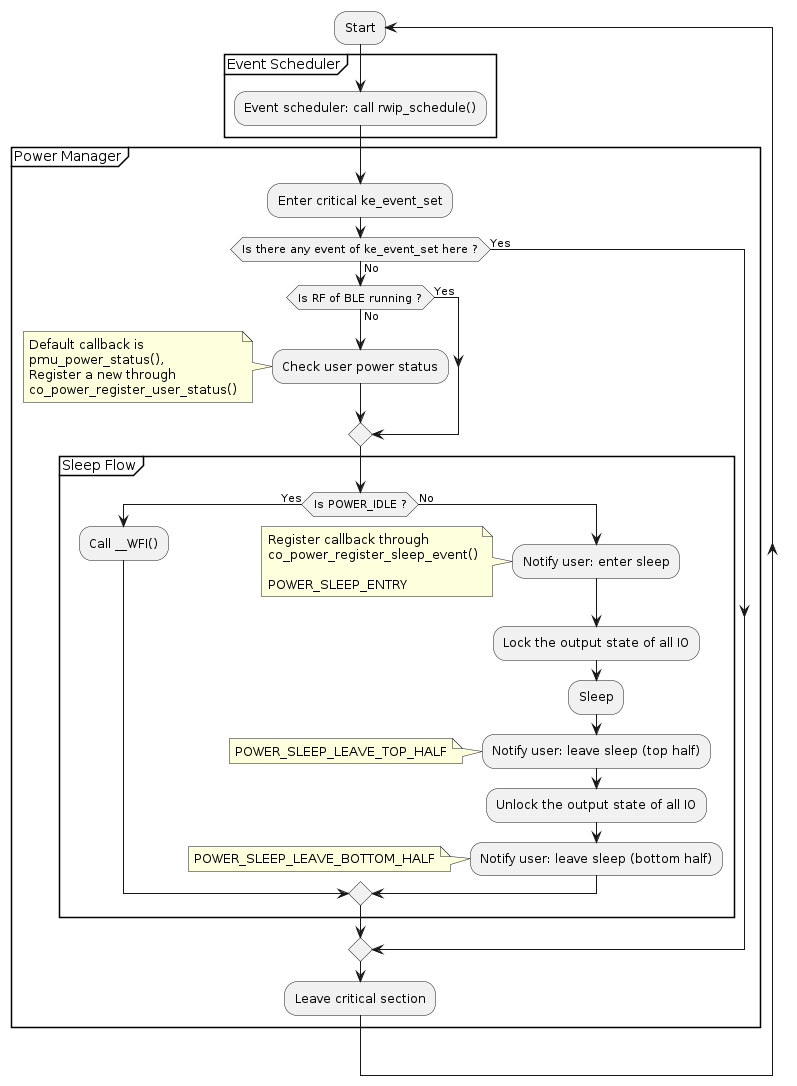

The diagram above was rendered by PlantUML. Its source (embedded in the PNG):
@startuml inline_umlgraph_1.png
repeat :Start
partition Event Scheduler {
    :Event scheduler: call rwip_schedule();
}
partition Power Manager {
    :Enter critical ke_event_set;
    if (Is there any event of ke_event_set here ?) then (No)
        if (Is RF of BLE running ?) then (No)
            :Check user power status;
            note
            Default callback is
            pmu_power_status(),
            Register a new through
            co_power_register_user_status()
            end note
        else (Yes)
        endif
        partition Sleep Flow {
            if (Is POWER_IDLE ?) then (Yes)
                :Call __WFI();
            else (No)
                :Notify user: enter sleep;
                note
                Register callback through
                co_power_register_sleep_event()

                POWER_SLEEP_ENTRY
                end note
                :Lock the output state of all IO;
                :Sleep;
                :Notify user: leave sleep (top half);
                note: POWER_SLEEP_LEAVE_TOP_HALF
                :Unlock the output state of all IO;
                :Notify user: leave sleep (bottom half);
                note: POWER_SLEEP_LEAVE_BOTTOM_HALF
            endif
        }
    else (Yes)
    endif
    :Leave critical section;
}
repeat while
@enduml